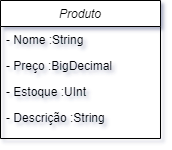

The diagram above was exported from draw.io. Its source (the exported page's mxGraphModel, read from the mxfile embedded in the PNG):
<mxGraphModel dx="1434" dy="818" grid="1" gridSize="10" guides="1" tooltips="1" connect="1" arrows="1" fold="1" page="1" pageScale="1" pageWidth="827" pageHeight="1169" math="0" shadow="0">
  <root>
    <mxCell id="WIyWlLk6GJQsqaUBKTNV-0" />
    <mxCell id="WIyWlLk6GJQsqaUBKTNV-1" parent="WIyWlLk6GJQsqaUBKTNV-0" />
    <mxCell id="zkfFHV4jXpPFQw0GAbJ--0" value="Produto" style="swimlane;fontStyle=2;align=center;verticalAlign=top;childLayout=stackLayout;horizontal=1;startSize=26;horizontalStack=0;resizeParent=1;resizeLast=0;collapsible=1;marginBottom=0;rounded=0;shadow=0;strokeWidth=1;" parent="WIyWlLk6GJQsqaUBKTNV-1" vertex="1">
      <mxGeometry x="220" y="120" width="160" height="138" as="geometry">
        <mxRectangle x="220" y="120" width="160" height="26" as="alternateBounds" />
      </mxGeometry>
    </mxCell>
    <mxCell id="zkfFHV4jXpPFQw0GAbJ--1" value="- Nome :String" style="text;align=left;verticalAlign=top;spacingLeft=4;spacingRight=4;overflow=hidden;rotatable=0;points=[[0,0.5],[1,0.5]];portConstraint=eastwest;" parent="zkfFHV4jXpPFQw0GAbJ--0" vertex="1">
      <mxGeometry y="26" width="160" height="26" as="geometry" />
    </mxCell>
    <mxCell id="zkfFHV4jXpPFQw0GAbJ--2" value="- Preço :BigDecimal" style="text;align=left;verticalAlign=top;spacingLeft=4;spacingRight=4;overflow=hidden;rotatable=0;points=[[0,0.5],[1,0.5]];portConstraint=eastwest;rounded=0;shadow=0;html=0;" parent="zkfFHV4jXpPFQw0GAbJ--0" vertex="1">
      <mxGeometry y="52" width="160" height="26" as="geometry" />
    </mxCell>
    <mxCell id="zkfFHV4jXpPFQw0GAbJ--3" value="- Estoque :UInt" style="text;align=left;verticalAlign=top;spacingLeft=4;spacingRight=4;overflow=hidden;rotatable=0;points=[[0,0.5],[1,0.5]];portConstraint=eastwest;rounded=0;shadow=0;html=0;" parent="zkfFHV4jXpPFQw0GAbJ--0" vertex="1">
      <mxGeometry y="78" width="160" height="26" as="geometry" />
    </mxCell>
    <mxCell id="EMPnW1PXOnvLZROUpkN--1" value="- Descrição :String" style="text;align=left;verticalAlign=top;spacingLeft=4;spacingRight=4;overflow=hidden;rotatable=0;points=[[0,0.5],[1,0.5]];portConstraint=eastwest;rounded=0;shadow=0;html=0;" parent="zkfFHV4jXpPFQw0GAbJ--0" vertex="1">
      <mxGeometry y="104" width="160" height="26" as="geometry" />
    </mxCell>
  </root>
</mxGraphModel>